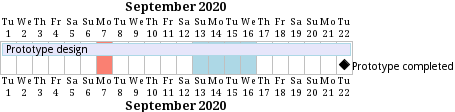

The diagram above was rendered by PlantUML. Its source (embedded in the PNG):
@startgantt
Project starts the 2020/09/01
2020/09/07 is colored in salmon
2020/09/13 to 2020/09/16 are colored in lightblue
[Prototype design] as [TASK1] lasts 22 days
[TASK1] is colored in Lavender/LightBlue
[Prototype completed] happens at [TASK1]'s end
@endgantt